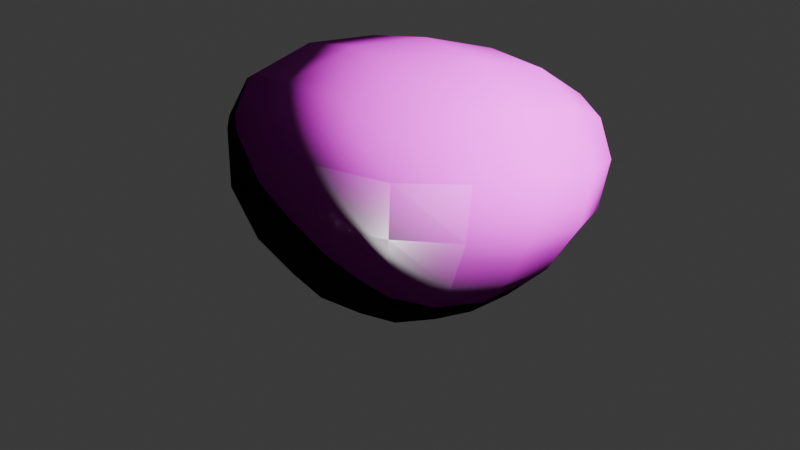 # Source: Texture_Mixer.blend  (saved by Blender 4.4.32; exported with 4.5.12 LTS)
import bpy
from mathutils import Matrix  # noqa: F401  (used for matrix-valued properties, if any)

bpy.ops.wm.read_factory_settings(use_empty=True)
scene = bpy.context.scene
scene.name = 'Scene'

# ---- collections
col_collection = bpy.data.collections.new('Collection'); scene.collection.children.link(col_collection)

# ---- images (referenced by path relative to the original .blend; pixels are not part of the script)
import os
ASSET_DIR = os.environ.get("B2B_ASSET_DIR", "")  # directory of the original .blend (textures are referenced by path, not embedded)
HERE = os.path.dirname(os.path.abspath(__file__))  # packed textures are extracted next to this script under _unpacked/

def load_image(name, relpath, width, height, colorspace="sRGB"):
    """Load a texture the original file referenced (path relative to the .blend, or extracted next to this script)."""
    p = next((c for c in (os.path.join(HERE, relpath), os.path.join(ASSET_DIR, relpath)) if relpath and os.path.exists(c)), "")
    if p:
        img = bpy.data.images.load(p, check_existing=True)
        img.name = name
    else:  # same state as the original file: an image datablock whose file is absent (Cycles renders it pink)
        img = bpy.data.images.new(name, width, height)
        img.source = "FILE"
        img.filepath = "//" + (relpath or name)
    img.colorspace_settings.name = colorspace
    return img
img_rock058_1k_jpg_displacement_jpg = load_image('Rock058_1K-JPG_Displacement.jpg', 'Rock058_1K-JPG/Rock058_1K-JPG_Displacement.jpg', 1024, 1024, 'Non-Color')
img_rock058_1k_jpg_color_jpg = load_image('Rock058_1K-JPG_Color.jpg', 'Rock058_1K-JPG/Rock058_1K-JPG_Color.jpg', 1024, 1024, 'sRGB')
img_rock058_1k_jpg_roughness_jpg = load_image('Rock058_1K-JPG_Roughness.jpg', 'Rock058_1K-JPG/Rock058_1K-JPG_Roughness.jpg', 1024, 1024, 'Non-Color')
img_rock058_1k_jpg_normaldx_jpg = load_image('Rock058_1K-JPG_NormalDX.jpg', 'Rock058_1K-JPG/Rock058_1K-JPG_NormalDX.jpg', 1024, 1024, 'sRGB')
img_tiles108_1k_jpg_color_jpg = load_image('Tiles108_1K-JPG_Color.jpg', 'Tiles108_1K-JPG/Tiles108_1K-JPG_Color.jpg', 1024, 1024, 'sRGB')
img_tiles108_1k_jpg_roughness_jpg = load_image('Tiles108_1K-JPG_Roughness.jpg', 'Tiles108_1K-JPG/Tiles108_1K-JPG_Roughness.jpg', 1024, 1024, 'Non-Color')
img_tiles108_1k_jpg_normaldx_jpg = load_image('Tiles108_1K-JPG_NormalDX.jpg', 'Tiles108_1K-JPG/Tiles108_1K-JPG_NormalDX.jpg', 1024, 1024, 'sRGB')

# ---- materials (node trees are filled in below, after node groups)
mat_basic_stone = bpy.data.materials.new('Basic Stone')
mat_basic_stone.displacement_method = 'BOTH'
mat_basic_stone.alpha_threshold = 0.0
mat_basic_stone.roughness = 0.5
mat_basic_stone.line_color = (0.0, 0.0, 0.0, 1.0)

# ---- material node trees
mat_basic_stone.use_nodes = True; mat_basic_stone.node_tree.nodes.clear()
_N = mat_basic_stone.node_tree.nodes; _L = mat_basic_stone.node_tree.links
n0 = _N.new('ShaderNodeOutputMaterial'); n0.name = 'Material Output'; n0.location = (539, 27)
n1 = _N.new('ShaderNodeBsdfPrincipled'); n1.name = 'Principled BSDF'; n1.location = (89, 1)
n1.label = '石头材质BSDF'
n1.inputs[3].default_value = 1.45
n2 = _N.new('ShaderNodeTexImage'); n2.name = '图像纹理'; n2.location = (85, -600)
n2.label = 'Displacement'
n2.image = img_rock058_1k_jpg_displacement_jpg
n3 = _N.new('ShaderNodeDisplacement'); n3.name = '置换'; n3.location = (113, -366)
n3.inputs[1].default_value = 0.0
n3.inputs[2].default_value = 0.3
n4 = _N.new('ShaderNodeTexImage'); n4.name = '图像纹理.001'; n4.location = (85, -40)
n4.label = 'Base Color'
n4.image = img_rock058_1k_jpg_color_jpg
n5 = _N.new('ShaderNodeTexImage'); n5.name = '图像纹理.002'; n5.location = (85, -320)
n5.label = 'Roughness'
n5.image = img_rock058_1k_jpg_roughness_jpg
n6 = _N.new('ShaderNodeMapping'); n6.name = '映射'; n6.location = (230, -40)
n7 = _N.new('NodeReroute'); n7.name = '转接点'; n7.location = (35, -495)
n7.width = 12
n7.socket_idname = 'NodeSocketVector'
n8 = _N.new('ShaderNodeTexCoord'); n8.name = '纹理坐标'; n8.location = (30, -40)
n9 = _N.new('NodeFrame'); n9.name = '帧'; n9.location = (-1270, 340)
n9.label = 'Mapping'
n9.width = 400
n10 = _N.new('NodeFrame'); n10.name = '帧.001'; n10.location = (-628, 540)
n10.label = '石头Textures'
n10.width = 355
n11 = _N.new('ShaderNodeTexImage'); n11.name = '图像纹理.003'; n11.location = (81, -905)
n11.label = '法向'
n11.image = img_rock058_1k_jpg_normaldx_jpg
n12 = _N.new('ShaderNodeBump'); n12.name = '凹凸'; n12.location = (-188, 100)
n12.inputs[1].default_value = 1.0
n13 = _N.new('ShaderNodeBsdfPrincipled'); n13.name = 'Principled BSDF.001'; n13.location = (45, -592)
n13.label = '砖头材质BSDF'
n13.inputs[3].default_value = 1.45
n14 = _N.new('ShaderNodeTexImage'); n14.name = '图像纹理.005'; n14.location = (85, -40)
n14.label = 'Base Color'
n14.image = img_tiles108_1k_jpg_color_jpg
n15 = _N.new('ShaderNodeTexImage'); n15.name = '图像纹理.006'; n15.location = (85, -320)
n15.label = 'Roughness'
n15.image = img_tiles108_1k_jpg_roughness_jpg
n16 = _N.new('ShaderNodeMapping'); n16.name = '映射.001'; n16.location = (230, -40)
n17 = _N.new('NodeReroute'); n17.name = '转接点.001'; n17.location = (35, -213)
n17.width = 12
n17.socket_idname = 'NodeSocketVector'
n18 = _N.new('ShaderNodeTexCoord'); n18.name = '纹理坐标.001'; n18.location = (30, -40)
n19 = _N.new('NodeFrame'); n19.name = '帧.002'; n19.location = (-1296, -1181)
n19.label = 'Mapping'
n19.width = 400
n20 = _N.new('NodeFrame'); n20.name = '帧.003'; n20.location = (-652, -981)
n20.label = '砖头Textures'
n20.width = 355
n21 = _N.new('ShaderNodeTexImage'); n21.name = '图像纹理.007'; n21.location = (84, -617)
n21.label = '法向'
n21.image = img_tiles108_1k_jpg_normaldx_jpg
n22 = _N.new('ShaderNodeBump'); n22.name = '凹凸.001'; n22.location = (-172, -1577)
n22.inputs[1].default_value = 1.0
n23 = _N.new('ShaderNodeMixShader'); n23.name = '混合着色器'; n23.location = (457, -431)
n2.parent = n10
n4.parent = n10
n5.parent = n10
n6.parent = n9
n7.parent = n10
n8.parent = n9
n11.parent = n10
n14.parent = n20
n15.parent = n20
n16.parent = n19
n17.parent = n20
n18.parent = n19
n21.parent = n20
_L.new(n2.outputs[0], n3.inputs[0])
_L.new(n3.outputs[0], n0.inputs[2])
_L.new(n4.outputs[0], n1.inputs[0])
_L.new(n5.outputs[0], n1.inputs[2])
_L.new(n7.outputs[0], n4.inputs[0])
_L.new(n7.outputs[0], n5.inputs[0])
_L.new(n7.outputs[0], n2.inputs[0])
_L.new(n6.outputs[0], n7.inputs[0])
_L.new(n8.outputs[2], n6.inputs[0])
_L.new(n11.outputs[0], n12.inputs[4])
_L.new(n12.outputs[0], n1.inputs[5])
_L.new(n14.outputs[0], n13.inputs[0])
_L.new(n15.outputs[0], n13.inputs[2])
_L.new(n17.outputs[0], n14.inputs[0])
_L.new(n17.outputs[0], n15.inputs[0])
_L.new(n16.outputs[0], n17.inputs[0])
_L.new(n18.outputs[2], n16.inputs[0])
_L.new(n7.outputs[0], n11.inputs[0])
_L.new(n17.outputs[0], n21.inputs[0])
_L.new(n21.outputs[0], n22.inputs[4])
_L.new(n22.outputs[0], n13.inputs[5])
_L.new(n1.outputs[0], n23.inputs[1])
_L.new(n13.outputs[0], n23.inputs[2])
_L.new(n23.outputs[0], n0.inputs[0])
n0.is_active_output = True

# ---- world
world_world = bpy.data.worlds.new('World'); scene.world = world_world
world_world.use_nodes = True; world_world.node_tree.nodes.clear()
_N = world_world.node_tree.nodes; _L = world_world.node_tree.links
n0 = _N.new('ShaderNodeOutputWorld'); n0.name = 'World Output'; n0.location = (300, 300)
n1 = _N.new('ShaderNodeBackground'); n1.name = 'Background'; n1.location = (10, 300)
n1.inputs[0].default_value = (0.05088, 0.05088, 0.05088, 1.0)
_L.new(n1.outputs[0], n0.inputs[0])
n0.is_active_output = True
world_world.color = (0.05088, 0.05088, 0.05088)
world_world.sun_shadow_jitter_overblur = 0.0

# ---- cameras
cam_camera = bpy.data.cameras.new('Camera')
cam_camera.clip_end = 100.0
cam_camera.ortho_scale = 7.314

# ---- lights
light_light = bpy.data.lights.new('Light', 'POINT')
light_light.energy = 1000.0
light_light.shadow_soft_size = 0.1

# ---- meshes
me_cube = bpy.data.meshes.new('Cube')
me_cube.from_pydata([(3.384, 2.164, 1.769), (1.0, 1.0, -1.0), (1.762, -2.003, 2.339), (1.0, -1.0, -1.0), (-1.268, 2.269, 1.2), (-1.0, 1.0, -1.0), (-2.872, -2.046, 2.176), (-1.0, -1.0, -1.0)], [], [(0, 4, 6, 2), (3, 2, 6, 7), (7, 6, 4, 5), (5, 1, 3, 7), (1, 0, 2, 3), (5, 4, 0, 1)])
me_cube.polygons.foreach_set('use_smooth', [True] * 6)
_uv = me_cube.uv_layers.new(name='UVMap')
_uv.uv.foreach_set('vector', [0.625, 0.5, 0.875, 0.5, 0.875, 0.75, 0.625, 0.75, 0.375, 0.75, 0.625, 0.75, 0.625, 1.0, 0.375, 1.0, 0.375, 0.0, 0.625, 0.0, 0.625, 0.25, 0.375, 0.25, 0.125, 0.5, 0.375, 0.5, 0.375, 0.75, 0.125, 0.75, 0.375, 0.5, 0.625, 0.5, 0.625, 0.75, 0.375, 0.75, 0.375, 0.25, 0.625, 0.25, 0.625, 0.5, 0.375, 0.5])
me_cube.materials.append(mat_basic_stone)
me_cube.use_mirror_vertex_groups = False
me_cube.update()

# ---- objects
ob_basic_stone = bpy.data.objects.new('Basic Stone', me_cube)
ob_light = bpy.data.objects.new('Light', light_light)
ob_camera = bpy.data.objects.new('Camera', cam_camera)

# ---- transforms, parenting, visibility, modifiers, constraints
ob_basic_stone.location = (0.0, 0.0, 0.0)
ob_basic_stone.lock_rotations_4d = False
ob_basic_stone.empty_display_type = 'ARROWS'
ob_basic_stone.lineart.crease_threshold = 0.0
_m = ob_basic_stone.modifiers.new('Subdivision', 'SUBSURF')
_m.levels = 5
_m = ob_basic_stone.modifiers.new('置换', 'DISPLACE')
_m.mid_level = 0.2313
_m.strength = 0.25
ob_light.location = (3.709, 0.07173, 2.929)
ob_light.rotation_euler = (0.6503, 0.05522, 1.866)
ob_light.lock_rotations_4d = False
ob_light.empty_display_type = 'ARROWS'
ob_light.color = (0.0, 0.0, 0.0, 0.0)
ob_light.lineart.crease_threshold = 0.0
ob_camera.location = (7.359, -6.926, 4.958)
ob_camera.rotation_euler = (1.109, 0.0, 0.8149)
ob_camera.lock_rotations_4d = False
ob_camera.empty_display_type = 'ARROWS'
ob_camera.color = (0.0, 0.0, 0.0, 0.0)
ob_camera.display_type = 'WIRE'
ob_camera.lineart.crease_threshold = 0.0

# ---- collection membership
col_collection.objects.link(ob_basic_stone)
col_collection.objects.link(ob_light)
col_collection.objects.link(ob_camera)

# ---- scene / render settings (as saved in the file)
scene.camera = ob_camera
scene.frame_start = 1; scene.frame_end = 250; scene.frame_set(1)
scene.render.engine = 'CYCLES'
bpy.context.view_layer.update()
